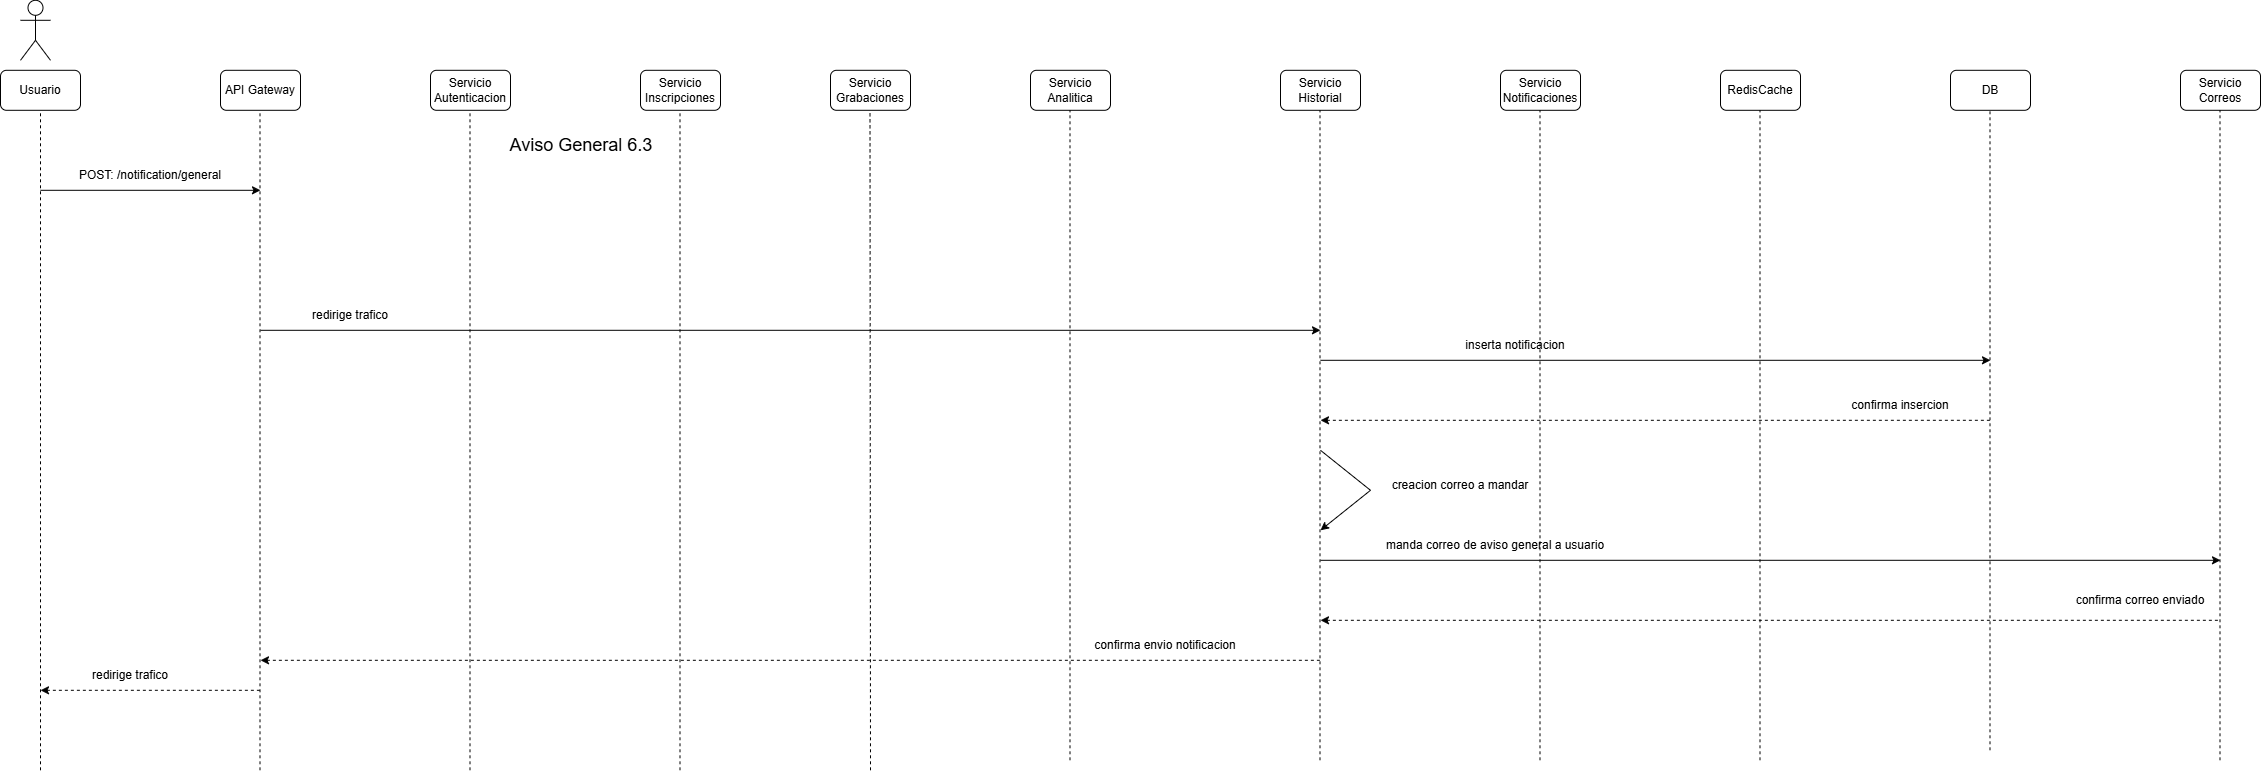

The diagram above was exported from draw.io. Its source (the exported page's mxGraphModel, read from the mxfile embedded in the PNG):
<mxGraphModel dx="1288" dy="709" grid="1" gridSize="10" guides="1" tooltips="1" connect="1" arrows="1" fold="1" page="1" pageScale="1" pageWidth="850" pageHeight="1100" math="0" shadow="0">
  <root>
    <mxCell id="DJrrRiuttoudUZMxss5U-0" />
    <mxCell id="DJrrRiuttoudUZMxss5U-1" parent="DJrrRiuttoudUZMxss5U-0" />
    <mxCell id="DJrrRiuttoudUZMxss5U-2" parent="DJrrRiuttoudUZMxss5U-1" style="shape=umlActor;verticalLabelPosition=bottom;verticalAlign=top;html=1;outlineConnect=0;" value="" vertex="1">
      <mxGeometry height="60" width="30" x="60" y="30" as="geometry" />
    </mxCell>
    <mxCell id="DJrrRiuttoudUZMxss5U-3" parent="DJrrRiuttoudUZMxss5U-1" style="rounded=1;whiteSpace=wrap;html=1;" value="Usuario" vertex="1">
      <mxGeometry height="40" width="80" x="40" y="100" as="geometry" />
    </mxCell>
    <mxCell id="DJrrRiuttoudUZMxss5U-4" parent="DJrrRiuttoudUZMxss5U-1" style="rounded=1;whiteSpace=wrap;html=1;" value="API Gateway" vertex="1">
      <mxGeometry height="40" width="80" x="260" y="100" as="geometry" />
    </mxCell>
    <mxCell id="DJrrRiuttoudUZMxss5U-5" parent="DJrrRiuttoudUZMxss5U-1" style="rounded=1;whiteSpace=wrap;html=1;" value="Servicio Autenticacion" vertex="1">
      <mxGeometry height="40" width="80" x="470" y="100" as="geometry" />
    </mxCell>
    <mxCell id="DJrrRiuttoudUZMxss5U-6" parent="DJrrRiuttoudUZMxss5U-1" style="rounded=1;whiteSpace=wrap;html=1;" value="Servicio Inscripciones" vertex="1">
      <mxGeometry height="40" width="80" x="680" y="100" as="geometry" />
    </mxCell>
    <mxCell id="DJrrRiuttoudUZMxss5U-7" parent="DJrrRiuttoudUZMxss5U-1" style="rounded=1;whiteSpace=wrap;html=1;" value="Servicio Grabaciones" vertex="1">
      <mxGeometry height="40" width="80" x="870" y="100" as="geometry" />
    </mxCell>
    <mxCell id="DJrrRiuttoudUZMxss5U-8" parent="DJrrRiuttoudUZMxss5U-1" style="rounded=1;whiteSpace=wrap;html=1;" value="Servicio Analitica" vertex="1">
      <mxGeometry height="40" width="80" x="1070" y="100" as="geometry" />
    </mxCell>
    <mxCell id="DJrrRiuttoudUZMxss5U-9" parent="DJrrRiuttoudUZMxss5U-1" style="rounded=1;whiteSpace=wrap;html=1;" value="RedisCache" vertex="1">
      <mxGeometry height="40" width="80" x="1760" y="100" as="geometry" />
    </mxCell>
    <mxCell id="DJrrRiuttoudUZMxss5U-10" parent="DJrrRiuttoudUZMxss5U-1" style="rounded=1;whiteSpace=wrap;html=1;" value="Servicio Notificaciones" vertex="1">
      <mxGeometry height="40" width="80" x="1540" y="100" as="geometry" />
    </mxCell>
    <mxCell id="DJrrRiuttoudUZMxss5U-11" parent="DJrrRiuttoudUZMxss5U-1" style="rounded=1;whiteSpace=wrap;html=1;" value="Servicio Historial" vertex="1">
      <mxGeometry height="40" width="80" x="1320" y="100" as="geometry" />
    </mxCell>
    <mxCell id="DJrrRiuttoudUZMxss5U-12" parent="DJrrRiuttoudUZMxss5U-1" style="rounded=1;whiteSpace=wrap;html=1;" value="DB" vertex="1">
      <mxGeometry height="40" width="80" x="1990" y="100" as="geometry" />
    </mxCell>
    <mxCell id="DJrrRiuttoudUZMxss5U-13" parent="DJrrRiuttoudUZMxss5U-1" style="rounded=1;whiteSpace=wrap;html=1;" value="Servicio Correos" vertex="1">
      <mxGeometry height="40" width="80" x="2220" y="100" as="geometry" />
    </mxCell>
    <mxCell id="DJrrRiuttoudUZMxss5U-14" edge="1" parent="DJrrRiuttoudUZMxss5U-1" style="endArrow=classic;html=1;rounded=0;" value="">
      <mxGeometry height="50" relative="1" width="50" as="geometry">
        <mxPoint x="80" y="220" as="sourcePoint" />
        <mxPoint x="300" y="220" as="targetPoint" />
      </mxGeometry>
    </mxCell>
    <mxCell id="DJrrRiuttoudUZMxss5U-15" parent="DJrrRiuttoudUZMxss5U-1" style="text;html=1;whiteSpace=wrap;strokeColor=none;fillColor=none;align=center;verticalAlign=middle;rounded=0;" value="&lt;span style=&quot;font-size: 18px;&quot;&gt;Aviso General 6.3&lt;/span&gt;" vertex="1">
      <mxGeometry height="30" width="420" x="411" y="160" as="geometry" />
    </mxCell>
    <mxCell id="DJrrRiuttoudUZMxss5U-16" parent="DJrrRiuttoudUZMxss5U-1" style="text;html=1;whiteSpace=wrap;strokeColor=none;fillColor=none;align=center;verticalAlign=middle;rounded=0;" value="POST: /notification/general" vertex="1">
      <mxGeometry height="30" width="160" x="110" y="190" as="geometry" />
    </mxCell>
    <mxCell id="DJrrRiuttoudUZMxss5U-17" edge="1" parent="DJrrRiuttoudUZMxss5U-1" style="endArrow=none;dashed=1;html=1;rounded=0;entryX=0.5;entryY=1;entryDx=0;entryDy=0;" target="DJrrRiuttoudUZMxss5U-3" value="">
      <mxGeometry height="50" relative="1" width="50" as="geometry">
        <mxPoint x="80" y="800" as="sourcePoint" />
        <mxPoint x="550" y="210" as="targetPoint" />
      </mxGeometry>
    </mxCell>
    <mxCell id="DJrrRiuttoudUZMxss5U-18" edge="1" parent="DJrrRiuttoudUZMxss5U-1" style="endArrow=none;dashed=1;html=1;rounded=0;entryX=0.5;entryY=1;entryDx=0;entryDy=0;" value="">
      <mxGeometry height="50" relative="1" width="50" as="geometry">
        <mxPoint x="299.5" y="800" as="sourcePoint" />
        <mxPoint x="299.5" y="140" as="targetPoint" />
      </mxGeometry>
    </mxCell>
    <mxCell id="DJrrRiuttoudUZMxss5U-19" edge="1" parent="DJrrRiuttoudUZMxss5U-1" style="endArrow=none;dashed=1;html=1;rounded=0;entryX=0.5;entryY=1;entryDx=0;entryDy=0;" value="">
      <mxGeometry height="50" relative="1" width="50" as="geometry">
        <mxPoint x="509.5" y="800" as="sourcePoint" />
        <mxPoint x="509.5" y="140" as="targetPoint" />
      </mxGeometry>
    </mxCell>
    <mxCell id="DJrrRiuttoudUZMxss5U-20" edge="1" parent="DJrrRiuttoudUZMxss5U-1" style="endArrow=none;dashed=1;html=1;rounded=0;entryX=0.5;entryY=1;entryDx=0;entryDy=0;" value="">
      <mxGeometry height="50" relative="1" width="50" as="geometry">
        <mxPoint x="719.5" y="800" as="sourcePoint" />
        <mxPoint x="719.5" y="140" as="targetPoint" />
      </mxGeometry>
    </mxCell>
    <mxCell id="DJrrRiuttoudUZMxss5U-21" edge="1" parent="DJrrRiuttoudUZMxss5U-1" style="endArrow=none;dashed=1;html=1;rounded=0;entryX=0.5;entryY=1;entryDx=0;entryDy=0;" value="">
      <mxGeometry height="50" relative="1" width="50" as="geometry">
        <mxPoint x="910" y="800" as="sourcePoint" />
        <mxPoint x="909.5" y="140" as="targetPoint" />
      </mxGeometry>
    </mxCell>
    <mxCell id="DJrrRiuttoudUZMxss5U-22" edge="1" parent="DJrrRiuttoudUZMxss5U-1" style="endArrow=none;dashed=1;html=1;rounded=0;entryX=0.5;entryY=1;entryDx=0;entryDy=0;" value="">
      <mxGeometry height="50" relative="1" width="50" as="geometry">
        <mxPoint x="1109.5" y="790" as="sourcePoint" />
        <mxPoint x="1109.5" y="140" as="targetPoint" />
      </mxGeometry>
    </mxCell>
    <mxCell id="DJrrRiuttoudUZMxss5U-23" edge="1" parent="DJrrRiuttoudUZMxss5U-1" style="endArrow=none;dashed=1;html=1;rounded=0;entryX=0.5;entryY=1;entryDx=0;entryDy=0;" value="">
      <mxGeometry height="50" relative="1" width="50" as="geometry">
        <mxPoint x="1359.5" y="790" as="sourcePoint" />
        <mxPoint x="1359.5" y="140" as="targetPoint" />
      </mxGeometry>
    </mxCell>
    <mxCell id="DJrrRiuttoudUZMxss5U-24" edge="1" parent="DJrrRiuttoudUZMxss5U-1" style="endArrow=none;dashed=1;html=1;rounded=0;entryX=0.5;entryY=1;entryDx=0;entryDy=0;" value="">
      <mxGeometry height="50" relative="1" width="50" as="geometry">
        <mxPoint x="1579.5" y="790" as="sourcePoint" />
        <mxPoint x="1579.5" y="140" as="targetPoint" />
      </mxGeometry>
    </mxCell>
    <mxCell id="DJrrRiuttoudUZMxss5U-25" edge="1" parent="DJrrRiuttoudUZMxss5U-1" style="endArrow=none;dashed=1;html=1;rounded=0;entryX=0.5;entryY=1;entryDx=0;entryDy=0;" value="">
      <mxGeometry height="50" relative="1" width="50" as="geometry">
        <mxPoint x="1799.5" y="790" as="sourcePoint" />
        <mxPoint x="1799.5" y="140" as="targetPoint" />
      </mxGeometry>
    </mxCell>
    <mxCell id="DJrrRiuttoudUZMxss5U-26" edge="1" parent="DJrrRiuttoudUZMxss5U-1" style="endArrow=none;dashed=1;html=1;rounded=0;entryX=0.5;entryY=1;entryDx=0;entryDy=0;" value="">
      <mxGeometry height="50" relative="1" width="50" as="geometry">
        <mxPoint x="2029.5" y="780" as="sourcePoint" />
        <mxPoint x="2029.5" y="140" as="targetPoint" />
      </mxGeometry>
    </mxCell>
    <mxCell id="DJrrRiuttoudUZMxss5U-27" edge="1" parent="DJrrRiuttoudUZMxss5U-1" style="endArrow=none;dashed=1;html=1;rounded=0;entryX=0.5;entryY=1;entryDx=0;entryDy=0;" value="">
      <mxGeometry height="50" relative="1" width="50" as="geometry">
        <mxPoint x="2259.5" y="790" as="sourcePoint" />
        <mxPoint x="2259.5" y="140" as="targetPoint" />
      </mxGeometry>
    </mxCell>
    <mxCell id="DJrrRiuttoudUZMxss5U-32" edge="1" parent="DJrrRiuttoudUZMxss5U-1" style="endArrow=classic;html=1;rounded=0;" value="">
      <mxGeometry height="50" relative="1" width="50" as="geometry">
        <mxPoint x="300" y="360" as="sourcePoint" />
        <mxPoint x="1360" y="360" as="targetPoint" />
      </mxGeometry>
    </mxCell>
    <mxCell id="DJrrRiuttoudUZMxss5U-33" parent="DJrrRiuttoudUZMxss5U-1" style="text;html=1;whiteSpace=wrap;strokeColor=none;fillColor=none;align=center;verticalAlign=middle;rounded=0;" value="redirige trafico" vertex="1">
      <mxGeometry height="30" width="120" x="330" y="330" as="geometry" />
    </mxCell>
    <mxCell id="DJrrRiuttoudUZMxss5U-34" edge="1" parent="DJrrRiuttoudUZMxss5U-1" style="endArrow=classic;html=1;rounded=0;" value="">
      <mxGeometry height="50" relative="1" width="50" as="geometry">
        <mxPoint x="1360" y="390" as="sourcePoint" />
        <mxPoint x="2030" y="390" as="targetPoint" />
      </mxGeometry>
    </mxCell>
    <mxCell id="DJrrRiuttoudUZMxss5U-35" parent="DJrrRiuttoudUZMxss5U-1" style="text;html=1;whiteSpace=wrap;strokeColor=none;fillColor=none;align=center;verticalAlign=middle;rounded=0;" value="inserta notificacion" vertex="1">
      <mxGeometry height="30" width="350" x="1380" y="360" as="geometry" />
    </mxCell>
    <mxCell id="DJrrRiuttoudUZMxss5U-36" edge="1" parent="DJrrRiuttoudUZMxss5U-1" style="endArrow=none;html=1;rounded=0;startArrow=classic;startFill=1;endFill=0;dashed=1;" value="">
      <mxGeometry height="50" relative="1" width="50" as="geometry">
        <mxPoint x="1360" y="450" as="sourcePoint" />
        <mxPoint x="2030" y="450" as="targetPoint" />
      </mxGeometry>
    </mxCell>
    <mxCell id="DJrrRiuttoudUZMxss5U-37" parent="DJrrRiuttoudUZMxss5U-1" style="text;html=1;whiteSpace=wrap;strokeColor=none;fillColor=none;align=center;verticalAlign=middle;rounded=0;" value="confirma insercion" vertex="1">
      <mxGeometry height="30" width="160" x="1860" y="420" as="geometry" />
    </mxCell>
    <mxCell id="DJrrRiuttoudUZMxss5U-38" edge="1" parent="DJrrRiuttoudUZMxss5U-1" style="endArrow=none;html=1;rounded=0;startArrow=classic;startFill=1;endFill=0;dashed=1;" value="">
      <mxGeometry height="50" relative="1" width="50" as="geometry">
        <mxPoint x="300" y="690" as="sourcePoint" />
        <mxPoint x="1360" y="690" as="targetPoint" />
      </mxGeometry>
    </mxCell>
    <mxCell id="DJrrRiuttoudUZMxss5U-39" parent="DJrrRiuttoudUZMxss5U-1" style="text;html=1;whiteSpace=wrap;strokeColor=none;fillColor=none;align=center;verticalAlign=middle;rounded=0;" value="confirma envio notificacion" vertex="1">
      <mxGeometry height="30" width="290" x="1060" y="660" as="geometry" />
    </mxCell>
    <mxCell id="DJrrRiuttoudUZMxss5U-40" edge="1" parent="DJrrRiuttoudUZMxss5U-1" style="endArrow=none;html=1;rounded=0;startArrow=classic;startFill=1;endFill=0;dashed=1;" value="">
      <mxGeometry height="50" relative="1" width="50" as="geometry">
        <mxPoint x="80" y="720" as="sourcePoint" />
        <mxPoint x="300" y="720" as="targetPoint" />
      </mxGeometry>
    </mxCell>
    <mxCell id="DJrrRiuttoudUZMxss5U-41" parent="DJrrRiuttoudUZMxss5U-1" style="text;html=1;whiteSpace=wrap;strokeColor=none;fillColor=none;align=center;verticalAlign=middle;rounded=0;" value="redirige trafico" vertex="1">
      <mxGeometry height="30" width="120" x="110" y="690" as="geometry" />
    </mxCell>
    <mxCell id="DJrrRiuttoudUZMxss5U-42" edge="1" parent="DJrrRiuttoudUZMxss5U-1" style="endArrow=classic;html=1;rounded=0;" value="">
      <mxGeometry height="50" relative="1" width="50" as="geometry">
        <mxPoint x="1360" y="590" as="sourcePoint" />
        <mxPoint x="2260" y="590" as="targetPoint" />
      </mxGeometry>
    </mxCell>
    <mxCell id="DJrrRiuttoudUZMxss5U-43" parent="DJrrRiuttoudUZMxss5U-1" style="text;html=1;whiteSpace=wrap;strokeColor=none;fillColor=none;align=center;verticalAlign=middle;rounded=0;" value="manda correo de aviso general a usuario" vertex="1">
      <mxGeometry height="30" width="350" x="1360" y="560" as="geometry" />
    </mxCell>
    <mxCell id="DJrrRiuttoudUZMxss5U-44" edge="1" parent="DJrrRiuttoudUZMxss5U-1" style="endArrow=none;html=1;rounded=0;startArrow=classic;startFill=1;endFill=0;dashed=1;" value="">
      <mxGeometry height="50" relative="1" width="50" as="geometry">
        <mxPoint x="1360" y="650" as="sourcePoint" />
        <mxPoint x="2260" y="650" as="targetPoint" />
      </mxGeometry>
    </mxCell>
    <mxCell id="DJrrRiuttoudUZMxss5U-45" parent="DJrrRiuttoudUZMxss5U-1" style="text;html=1;whiteSpace=wrap;strokeColor=none;fillColor=none;align=center;verticalAlign=middle;rounded=0;" value="confirma correo enviado" vertex="1">
      <mxGeometry height="30" width="160" x="2100" y="615" as="geometry" />
    </mxCell>
    <mxCell id="DJrrRiuttoudUZMxss5U-46" edge="1" parent="DJrrRiuttoudUZMxss5U-1" style="endArrow=classic;html=1;rounded=0;" value="">
      <mxGeometry height="50" relative="1" width="50" as="geometry">
        <Array as="points">
          <mxPoint x="1410" y="520" />
        </Array>
        <mxPoint x="1360" y="480" as="sourcePoint" />
        <mxPoint x="1360" y="560" as="targetPoint" />
      </mxGeometry>
    </mxCell>
    <mxCell id="DJrrRiuttoudUZMxss5U-47" parent="DJrrRiuttoudUZMxss5U-1" style="text;html=1;whiteSpace=wrap;strokeColor=none;fillColor=none;align=center;verticalAlign=middle;rounded=0;" value="creacion correo a mandar" vertex="1">
      <mxGeometry height="30" width="160" x="1420" y="500" as="geometry" />
    </mxCell>
  </root>
</mxGraphModel>